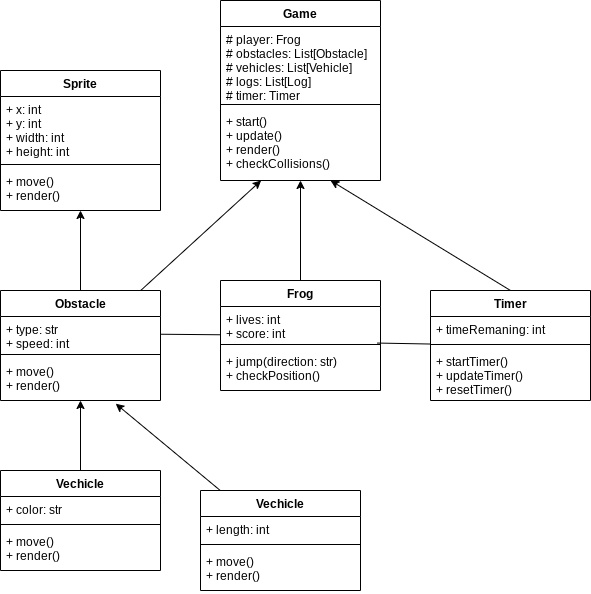

The diagram above was exported from draw.io. Its source (the exported page's mxGraphModel, read from the mxfile embedded in the PNG):
<mxGraphModel dx="783" dy="627" grid="1" gridSize="10" guides="1" tooltips="1" connect="1" arrows="1" fold="1" page="1" pageScale="1" pageWidth="827" pageHeight="1169" math="0" shadow="0">
  <root>
    <mxCell id="0" />
    <mxCell id="1" parent="0" />
    <mxCell id="2" value="Game" style="swimlane;fontStyle=1;align=center;verticalAlign=top;childLayout=stackLayout;horizontal=1;startSize=26;horizontalStack=0;resizeParent=1;resizeParentMax=0;resizeLast=0;collapsible=1;marginBottom=0;" vertex="1" parent="1">
      <mxGeometry x="330" y="280" width="160" height="180" as="geometry" />
    </mxCell>
    <mxCell id="3" value="# player: Frog&#10;# obstacles: List[Obstacle]&#10;# vehicles: List[Vehicle]&#10;# logs: List[Log]&#10;# timer: Timer" style="text;strokeColor=none;fillColor=none;align=left;verticalAlign=top;spacingLeft=4;spacingRight=4;overflow=hidden;rotatable=0;points=[[0,0.5],[1,0.5]];portConstraint=eastwest;" vertex="1" parent="2">
      <mxGeometry y="26" width="160" height="74" as="geometry" />
    </mxCell>
    <mxCell id="4" value="" style="line;strokeWidth=1;fillColor=none;align=left;verticalAlign=middle;spacingTop=-1;spacingLeft=3;spacingRight=3;rotatable=0;labelPosition=right;points=[];portConstraint=eastwest;strokeColor=inherit;" vertex="1" parent="2">
      <mxGeometry y="100" width="160" height="8" as="geometry" />
    </mxCell>
    <mxCell id="5" value="+ start()&#10;+ update()&#10;+ render()&#10;+ checkCollisions()" style="text;strokeColor=none;fillColor=none;align=left;verticalAlign=top;spacingLeft=4;spacingRight=4;overflow=hidden;rotatable=0;points=[[0,0.5],[1,0.5]];portConstraint=eastwest;" vertex="1" parent="2">
      <mxGeometry y="108" width="160" height="72" as="geometry" />
    </mxCell>
    <mxCell id="38" style="edgeStyle=orthogonalEdgeStyle;rounded=0;html=1;entryX=0.5;entryY=1;entryDx=0;entryDy=0;entryPerimeter=0;" edge="1" parent="1" source="9" target="5">
      <mxGeometry relative="1" as="geometry" />
    </mxCell>
    <mxCell id="42" style="edgeStyle=none;rounded=0;html=1;endArrow=none;endFill=0;" edge="1" parent="1" source="9" target="20">
      <mxGeometry relative="1" as="geometry" />
    </mxCell>
    <mxCell id="9" value="Frog" style="swimlane;fontStyle=1;align=center;verticalAlign=top;childLayout=stackLayout;horizontal=1;startSize=26;horizontalStack=0;resizeParent=1;resizeParentMax=0;resizeLast=0;collapsible=1;marginBottom=0;" vertex="1" parent="1">
      <mxGeometry x="330" y="560" width="160" height="110" as="geometry" />
    </mxCell>
    <mxCell id="10" value="+ lives: int&#10;+ score: int" style="text;strokeColor=none;fillColor=none;align=left;verticalAlign=top;spacingLeft=4;spacingRight=4;overflow=hidden;rotatable=0;points=[[0,0.5],[1,0.5]];portConstraint=eastwest;" vertex="1" parent="9">
      <mxGeometry y="26" width="160" height="34" as="geometry" />
    </mxCell>
    <mxCell id="11" value="" style="line;strokeWidth=1;fillColor=none;align=left;verticalAlign=middle;spacingTop=-1;spacingLeft=3;spacingRight=3;rotatable=0;labelPosition=right;points=[];portConstraint=eastwest;strokeColor=inherit;" vertex="1" parent="9">
      <mxGeometry y="60" width="160" height="8" as="geometry" />
    </mxCell>
    <mxCell id="12" value="+ jump(direction: str)&#10;+ checkPosition()" style="text;strokeColor=none;fillColor=none;align=left;verticalAlign=top;spacingLeft=4;spacingRight=4;overflow=hidden;rotatable=0;points=[[0,0.5],[1,0.5]];portConstraint=eastwest;" vertex="1" parent="9">
      <mxGeometry y="68" width="160" height="42" as="geometry" />
    </mxCell>
    <mxCell id="15" value="Sprite" style="swimlane;fontStyle=1;align=center;verticalAlign=top;childLayout=stackLayout;horizontal=1;startSize=26;horizontalStack=0;resizeParent=1;resizeParentMax=0;resizeLast=0;collapsible=1;marginBottom=0;" vertex="1" parent="1">
      <mxGeometry x="110" y="350" width="160" height="140" as="geometry" />
    </mxCell>
    <mxCell id="16" value="+ x: int&#10;+ y: int&#10;+ width: int&#10;+ height: int" style="text;strokeColor=none;fillColor=none;align=left;verticalAlign=top;spacingLeft=4;spacingRight=4;overflow=hidden;rotatable=0;points=[[0,0.5],[1,0.5]];portConstraint=eastwest;" vertex="1" parent="15">
      <mxGeometry y="26" width="160" height="64" as="geometry" />
    </mxCell>
    <mxCell id="17" value="" style="line;strokeWidth=1;fillColor=none;align=left;verticalAlign=middle;spacingTop=-1;spacingLeft=3;spacingRight=3;rotatable=0;labelPosition=right;points=[];portConstraint=eastwest;strokeColor=inherit;" vertex="1" parent="15">
      <mxGeometry y="90" width="160" height="8" as="geometry" />
    </mxCell>
    <mxCell id="18" value="+ move()&#10;+ render()" style="text;strokeColor=none;fillColor=none;align=left;verticalAlign=top;spacingLeft=4;spacingRight=4;overflow=hidden;rotatable=0;points=[[0,0.5],[1,0.5]];portConstraint=eastwest;" vertex="1" parent="15">
      <mxGeometry y="98" width="160" height="42" as="geometry" />
    </mxCell>
    <mxCell id="40" style="edgeStyle=none;rounded=0;html=1;" edge="1" parent="1" source="19" target="5">
      <mxGeometry relative="1" as="geometry" />
    </mxCell>
    <mxCell id="41" style="edgeStyle=none;rounded=0;html=1;" edge="1" parent="1" source="19" target="18">
      <mxGeometry relative="1" as="geometry" />
    </mxCell>
    <mxCell id="19" value="Obstacle" style="swimlane;fontStyle=1;align=center;verticalAlign=top;childLayout=stackLayout;horizontal=1;startSize=26;horizontalStack=0;resizeParent=1;resizeParentMax=0;resizeLast=0;collapsible=1;marginBottom=0;" vertex="1" parent="1">
      <mxGeometry x="110" y="570" width="160" height="110" as="geometry" />
    </mxCell>
    <mxCell id="20" value="+ type: str&#10;+ speed: int" style="text;strokeColor=none;fillColor=none;align=left;verticalAlign=top;spacingLeft=4;spacingRight=4;overflow=hidden;rotatable=0;points=[[0,0.5],[1,0.5]];portConstraint=eastwest;" vertex="1" parent="19">
      <mxGeometry y="26" width="160" height="34" as="geometry" />
    </mxCell>
    <mxCell id="21" value="" style="line;strokeWidth=1;fillColor=none;align=left;verticalAlign=middle;spacingTop=-1;spacingLeft=3;spacingRight=3;rotatable=0;labelPosition=right;points=[];portConstraint=eastwest;strokeColor=inherit;" vertex="1" parent="19">
      <mxGeometry y="60" width="160" height="8" as="geometry" />
    </mxCell>
    <mxCell id="22" value="+ move()&#10;+ render()" style="text;strokeColor=none;fillColor=none;align=left;verticalAlign=top;spacingLeft=4;spacingRight=4;overflow=hidden;rotatable=0;points=[[0,0.5],[1,0.5]];portConstraint=eastwest;" vertex="1" parent="19">
      <mxGeometry y="68" width="160" height="42" as="geometry" />
    </mxCell>
    <mxCell id="39" style="rounded=0;html=1;entryX=0.688;entryY=1;entryDx=0;entryDy=0;entryPerimeter=0;exitX=0.5;exitY=0;exitDx=0;exitDy=0;" edge="1" parent="1" source="25" target="5">
      <mxGeometry relative="1" as="geometry" />
    </mxCell>
    <mxCell id="44" style="edgeStyle=none;rounded=0;html=1;entryX=0.979;entryY=1.075;entryDx=0;entryDy=0;entryPerimeter=0;endArrow=none;endFill=0;" edge="1" parent="1" source="25" target="10">
      <mxGeometry relative="1" as="geometry" />
    </mxCell>
    <mxCell id="25" value="Timer" style="swimlane;fontStyle=1;align=center;verticalAlign=top;childLayout=stackLayout;horizontal=1;startSize=26;horizontalStack=0;resizeParent=1;resizeParentMax=0;resizeLast=0;collapsible=1;marginBottom=0;" vertex="1" parent="1">
      <mxGeometry x="540" y="570" width="160" height="110" as="geometry" />
    </mxCell>
    <mxCell id="26" value="+ timeRemaning: int" style="text;strokeColor=none;fillColor=none;align=left;verticalAlign=top;spacingLeft=4;spacingRight=4;overflow=hidden;rotatable=0;points=[[0,0.5],[1,0.5]];portConstraint=eastwest;" vertex="1" parent="25">
      <mxGeometry y="26" width="160" height="24" as="geometry" />
    </mxCell>
    <mxCell id="27" value="" style="line;strokeWidth=1;fillColor=none;align=left;verticalAlign=middle;spacingTop=-1;spacingLeft=3;spacingRight=3;rotatable=0;labelPosition=right;points=[];portConstraint=eastwest;strokeColor=inherit;" vertex="1" parent="25">
      <mxGeometry y="50" width="160" height="8" as="geometry" />
    </mxCell>
    <mxCell id="28" value="+ startTimer()&#10;+ updateTimer()&#10;+ resetTimer()" style="text;strokeColor=none;fillColor=none;align=left;verticalAlign=top;spacingLeft=4;spacingRight=4;overflow=hidden;rotatable=0;points=[[0,0.5],[1,0.5]];portConstraint=eastwest;" vertex="1" parent="25">
      <mxGeometry y="58" width="160" height="52" as="geometry" />
    </mxCell>
    <mxCell id="49" style="edgeStyle=none;rounded=0;html=1;" edge="1" parent="1" source="45" target="22">
      <mxGeometry relative="1" as="geometry" />
    </mxCell>
    <mxCell id="45" value="Vechicle" style="swimlane;fontStyle=1;align=center;verticalAlign=top;childLayout=stackLayout;horizontal=1;startSize=26;horizontalStack=0;resizeParent=1;resizeParentMax=0;resizeLast=0;collapsible=1;marginBottom=0;" vertex="1" parent="1">
      <mxGeometry x="110" y="750" width="160" height="100" as="geometry" />
    </mxCell>
    <mxCell id="46" value="+ color: str" style="text;strokeColor=none;fillColor=none;align=left;verticalAlign=top;spacingLeft=4;spacingRight=4;overflow=hidden;rotatable=0;points=[[0,0.5],[1,0.5]];portConstraint=eastwest;" vertex="1" parent="45">
      <mxGeometry y="26" width="160" height="24" as="geometry" />
    </mxCell>
    <mxCell id="47" value="" style="line;strokeWidth=1;fillColor=none;align=left;verticalAlign=middle;spacingTop=-1;spacingLeft=3;spacingRight=3;rotatable=0;labelPosition=right;points=[];portConstraint=eastwest;strokeColor=inherit;" vertex="1" parent="45">
      <mxGeometry y="50" width="160" height="8" as="geometry" />
    </mxCell>
    <mxCell id="48" value="+ move()&#10;+ render()" style="text;strokeColor=none;fillColor=none;align=left;verticalAlign=top;spacingLeft=4;spacingRight=4;overflow=hidden;rotatable=0;points=[[0,0.5],[1,0.5]];portConstraint=eastwest;" vertex="1" parent="45">
      <mxGeometry y="58" width="160" height="42" as="geometry" />
    </mxCell>
    <mxCell id="55" style="edgeStyle=none;rounded=0;html=1;entryX=0.72;entryY=1.076;entryDx=0;entryDy=0;entryPerimeter=0;endArrow=classic;endFill=1;" edge="1" parent="1" source="50" target="22">
      <mxGeometry relative="1" as="geometry" />
    </mxCell>
    <mxCell id="50" value="Vechicle" style="swimlane;fontStyle=1;align=center;verticalAlign=top;childLayout=stackLayout;horizontal=1;startSize=26;horizontalStack=0;resizeParent=1;resizeParentMax=0;resizeLast=0;collapsible=1;marginBottom=0;" vertex="1" parent="1">
      <mxGeometry x="310" y="770" width="160" height="100" as="geometry" />
    </mxCell>
    <mxCell id="51" value="+ length: int" style="text;strokeColor=none;fillColor=none;align=left;verticalAlign=top;spacingLeft=4;spacingRight=4;overflow=hidden;rotatable=0;points=[[0,0.5],[1,0.5]];portConstraint=eastwest;" vertex="1" parent="50">
      <mxGeometry y="26" width="160" height="24" as="geometry" />
    </mxCell>
    <mxCell id="52" value="" style="line;strokeWidth=1;fillColor=none;align=left;verticalAlign=middle;spacingTop=-1;spacingLeft=3;spacingRight=3;rotatable=0;labelPosition=right;points=[];portConstraint=eastwest;strokeColor=inherit;" vertex="1" parent="50">
      <mxGeometry y="50" width="160" height="8" as="geometry" />
    </mxCell>
    <mxCell id="53" value="+ move()&#10;+ render()" style="text;strokeColor=none;fillColor=none;align=left;verticalAlign=top;spacingLeft=4;spacingRight=4;overflow=hidden;rotatable=0;points=[[0,0.5],[1,0.5]];portConstraint=eastwest;" vertex="1" parent="50">
      <mxGeometry y="58" width="160" height="42" as="geometry" />
    </mxCell>
  </root>
</mxGraphModel>